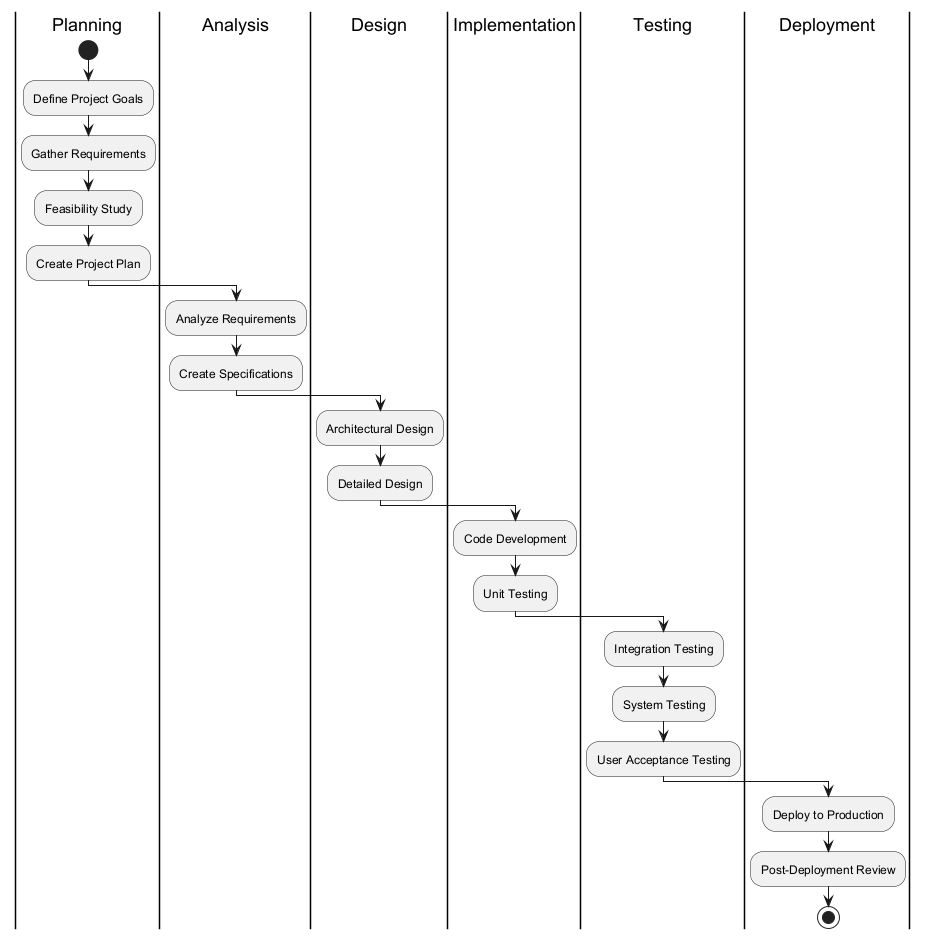

The diagram above was rendered by PlantUML. Its source (embedded in the PNG):
@startuml
|Planning|
start
:Define Project Goals;
:Gather Requirements;
:Feasibility Study;
:Create Project Plan;
|Analysis|
:Analyze Requirements;
:Create Specifications;
|Design|
:Architectural Design;
:Detailed Design;
|Implementation|
:Code Development;
:Unit Testing;
|Testing|
:Integration Testing;
:System Testing;
:User Acceptance Testing;
|Deployment|
:Deploy to Production;
:Post-Deployment Review;
stop
@enduml